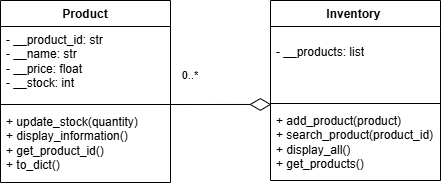

The diagram above was exported from draw.io. Its source (the exported page's mxGraphModel, read from the mxfile embedded in the PNG):
<mxGraphModel dx="813" dy="478" grid="1" gridSize="10" guides="1" tooltips="1" connect="1" arrows="1" fold="1" page="1" pageScale="1" pageWidth="850" pageHeight="1100" math="0" shadow="0">
  <root>
    <mxCell id="0" />
    <mxCell id="1" parent="0" />
    <mxCell id="Q340t0wPqShDO6C2S2fP-1" parent="1" style="swimlane;fontStyle=1;align=center;verticalAlign=top;childLayout=stackLayout;horizontal=1;startSize=26;horizontalStack=0;resizeParent=1;resizeParentMax=0;resizeLast=0;collapsible=1;marginBottom=0;whiteSpace=wrap;html=1;" value="Product" vertex="1">
      <mxGeometry height="182" width="170" x="70" y="70" as="geometry" />
    </mxCell>
    <mxCell id="Q340t0wPqShDO6C2S2fP-2" parent="Q340t0wPqShDO6C2S2fP-1" style="text;strokeColor=none;fillColor=none;align=left;verticalAlign=top;spacingLeft=4;spacingRight=4;overflow=hidden;rotatable=0;points=[[0,0.5],[1,0.5]];portConstraint=eastwest;whiteSpace=wrap;html=1;" value="- __product_id: str&lt;br&gt;- __name: str&lt;br&gt;- __price: float&lt;br&gt;- __stock: int" vertex="1">
      <mxGeometry height="74" width="170" y="26" as="geometry" />
    </mxCell>
    <mxCell id="Q340t0wPqShDO6C2S2fP-3" parent="Q340t0wPqShDO6C2S2fP-1" style="line;strokeWidth=1;fillColor=none;align=left;verticalAlign=middle;spacingTop=-1;spacingLeft=3;spacingRight=3;rotatable=0;labelPosition=right;points=[];portConstraint=eastwest;strokeColor=inherit;labelPerimeter=1;" value="" vertex="1">
      <mxGeometry height="8" width="170" y="100" as="geometry" />
    </mxCell>
    <mxCell id="Q340t0wPqShDO6C2S2fP-4" parent="Q340t0wPqShDO6C2S2fP-1" style="text;strokeColor=none;fillColor=none;align=left;verticalAlign=top;spacingLeft=4;spacingRight=4;overflow=hidden;rotatable=0;points=[[0,0.5],[1,0.5]];portConstraint=eastwest;whiteSpace=wrap;html=1;" value="+ update_stock(quantity)&lt;br&gt;+ display_information()&lt;br&gt;+ get_product_id()&lt;br&gt;+ to_dict()&lt;div&gt;&lt;br&gt;&lt;/div&gt;" vertex="1">
      <mxGeometry height="74" width="170" y="108" as="geometry" />
    </mxCell>
    <mxCell id="Q340t0wPqShDO6C2S2fP-16" edge="1" parent="1" source="Q340t0wPqShDO6C2S2fP-9" style="edgeStyle=none;curved=1;rounded=0;curveGeometry=1;orthogonalLoop=1;jettySize=auto;html=1;exitX=0.005;exitY=0.62;exitDx=0;exitDy=0;entryX=0.995;entryY=0.501;entryDx=0;entryDy=0;fontSize=12;defaultLabelBackgroundColor=page;startSize=19;endSize=8;endArrow=none;endFill=0;startArrow=diamondThin;startFill=0;exitPerimeter=0;entryPerimeter=0;strokeWidth=1;" target="Q340t0wPqShDO6C2S2fP-3">
      <mxGeometry relative="1" as="geometry" />
    </mxCell>
    <mxCell id="Q340t0wPqShDO6C2S2fP-7" parent="1" style="swimlane;fontStyle=1;align=center;verticalAlign=top;childLayout=stackLayout;horizontal=1;startSize=26;horizontalStack=0;resizeParent=1;resizeParentMax=0;resizeLast=0;collapsible=1;marginBottom=0;whiteSpace=wrap;html=1;" value="Inventory&amp;nbsp;" vertex="1">
      <mxGeometry height="180" width="170" x="340" y="70" as="geometry" />
    </mxCell>
    <mxCell id="Q340t0wPqShDO6C2S2fP-8" parent="Q340t0wPqShDO6C2S2fP-7" style="text;strokeColor=none;fillColor=none;align=left;verticalAlign=top;spacingLeft=4;spacingRight=4;overflow=hidden;rotatable=0;points=[[0,0.5],[1,0.5]];portConstraint=eastwest;whiteSpace=wrap;html=1;" value="&lt;div&gt;&lt;p&gt;- __products: list&lt;/p&gt;&lt;/div&gt;&lt;div&gt;&lt;/div&gt;" vertex="1">
      <mxGeometry height="73" width="170" y="26" as="geometry" />
    </mxCell>
    <mxCell id="Q340t0wPqShDO6C2S2fP-9" parent="Q340t0wPqShDO6C2S2fP-7" style="line;strokeWidth=1;fillColor=none;align=left;verticalAlign=middle;spacingTop=-1;spacingLeft=3;spacingRight=3;rotatable=0;labelPosition=right;points=[];portConstraint=eastwest;strokeColor=inherit;labelPerimeter=1;" value="" vertex="1">
      <mxGeometry height="8" width="170" y="99" as="geometry" />
    </mxCell>
    <mxCell id="Q340t0wPqShDO6C2S2fP-10" parent="Q340t0wPqShDO6C2S2fP-7" style="text;strokeColor=none;fillColor=none;align=left;verticalAlign=top;spacingLeft=4;spacingRight=4;overflow=hidden;rotatable=0;points=[[0,0.5],[1,0.5]];portConstraint=eastwest;whiteSpace=wrap;html=1;" value="&lt;div&gt;+ add_product(product)&lt;br&gt;+ search_product(product_id)&lt;br&gt;+ display_all()&lt;br&gt;+ get_products()&lt;/div&gt;" vertex="1">
      <mxGeometry height="73" width="170" y="107" as="geometry" />
    </mxCell>
    <mxCell id="Q340t0wPqShDO6C2S2fP-17" parent="1" style="text;html=1;whiteSpace=wrap;strokeColor=none;fillColor=none;align=center;verticalAlign=middle;rounded=0;fontSize=11;" value="0..*" vertex="1">
      <mxGeometry height="10" width="20" x="250" y="140" as="geometry" />
    </mxCell>
  </root>
</mxGraphModel>